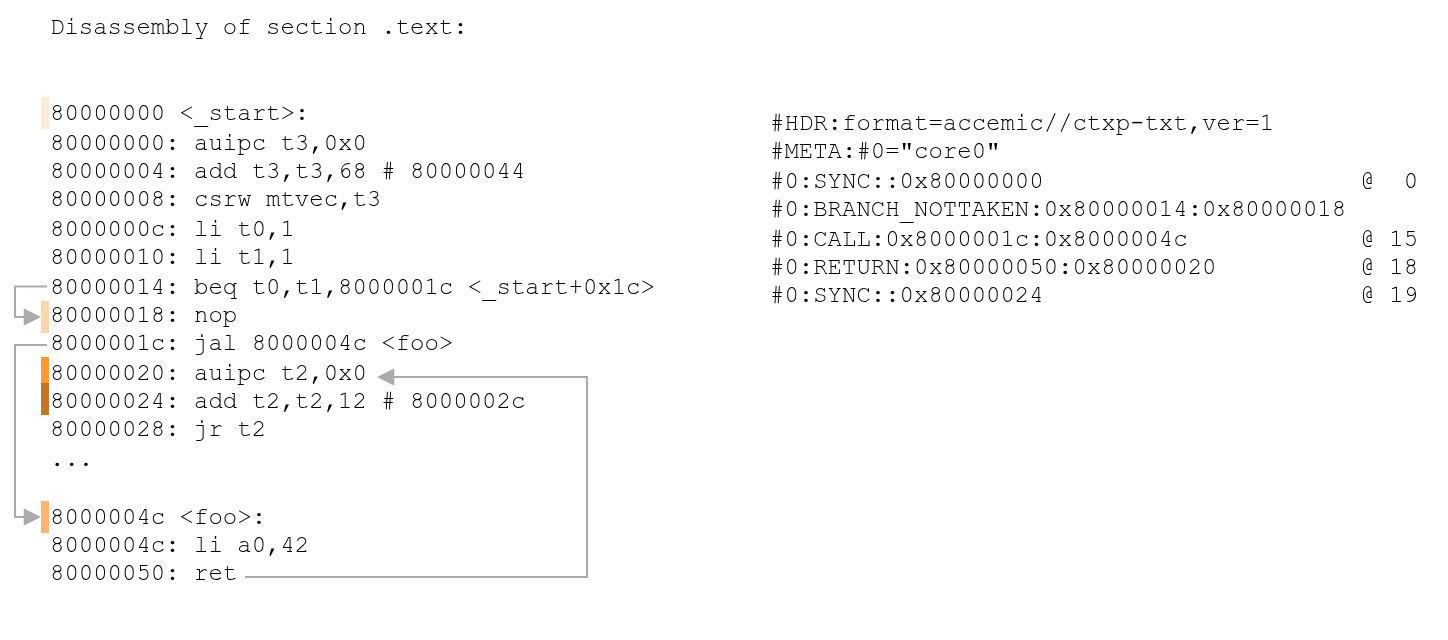

The diagram above was exported from draw.io. Its source (the exported page's mxGraphModel, read from the mxfile embedded in the PNG):
<mxGraphModel dx="728" dy="359" grid="1" gridSize="10" guides="1" tooltips="1" connect="1" arrows="1" fold="1" page="0" pageScale="1" pageWidth="850" pageHeight="1100" math="0" shadow="0">
  <root>
    <mxCell id="0" />
    <mxCell id="1" parent="0" />
    <mxCell id="82" value="Disassembly of section .text:&lt;br&gt;&lt;br&gt;&lt;br&gt;80000000 &amp;lt;_start&amp;gt;:&lt;br&gt;80000000:&#09;auipc&#09;t3,0x0&lt;br&gt;80000004:&#09;add&#09;t3,t3,68 # 80000044 &lt;br&gt;80000008:&#09;csrw&#09;mtvec,t3&lt;br&gt;8000000c:&#09;li&#09;t0,1&lt;br&gt;80000010:&#09;li&#09;t1,1&lt;br&gt;80000014:&#09;beq&#09;t0,t1,8000001c &amp;lt;_start+0x1c&amp;gt;&lt;br&gt;80000018:&#09;nop&lt;br&gt;8000001c:&#09;jal&#09;8000004c &amp;lt;foo&amp;gt;&lt;br&gt;80000020:&#09;auipc&#09;t2,0x0&lt;br&gt;80000024:&#09;add&#09;t2,t2,12 # 8000002c &lt;br&gt;80000028:&#09;jr&#09;t2&lt;br&gt;...&lt;br&gt;&lt;br&gt;8000004c &amp;lt;foo&amp;gt;:&lt;br&gt;8000004c:&#09;li&#09;a0,42&lt;br&gt;80000050:&#09;ret" style="text;whiteSpace=wrap;html=1;fontFamily=Courier New;" parent="1" vertex="1">
      <mxGeometry x="280" y="240" width="320" height="320" as="geometry" />
    </mxCell>
    <mxCell id="83" value="#HDR:format=accemic//ctxp-txt,ver=1&lt;br&gt;#META:#0=&quot;core0&quot;&lt;br&gt;#0:SYNC::0x80000000&amp;nbsp; &amp;nbsp; &amp;nbsp; &amp;nbsp; &amp;nbsp; &amp;nbsp; &amp;nbsp; &amp;nbsp; &amp;nbsp; &amp;nbsp; &amp;nbsp; @&amp;nbsp; 0&lt;br&gt;#0:BRANCH_NOTTAKEN:0x80000014:0x80000018&lt;br&gt;#0:CALL:0x8000001c:0x8000004c&amp;nbsp; &amp;nbsp; &amp;nbsp; &amp;nbsp; &amp;nbsp; &amp;nbsp; @ 15&lt;br&gt;#0:RETURN:0x80000050:0x80000020&amp;nbsp; &amp;nbsp; &amp;nbsp; &amp;nbsp; &amp;nbsp; @ 18&lt;br&gt;#0:SYNC::0x80000024&amp;nbsp; &amp;nbsp; &amp;nbsp; &amp;nbsp; &amp;nbsp; &amp;nbsp; &amp;nbsp; &amp;nbsp; &amp;nbsp; &amp;nbsp; &amp;nbsp; @ 19" style="text;whiteSpace=wrap;html=1;fontFamily=Courier New;" parent="1" vertex="1">
      <mxGeometry x="640" y="288" width="340" height="272" as="geometry" />
    </mxCell>
    <mxCell id="85" value="" style="rounded=0;whiteSpace=wrap;html=1;fontFamily=Courier New;fillColor=#FF9933;strokeColor=none;opacity=20;" parent="1" vertex="1">
      <mxGeometry x="277" y="288" width="4" height="16" as="geometry" />
    </mxCell>
    <mxCell id="86" value="" style="rounded=0;whiteSpace=wrap;html=1;fontFamily=Courier New;fillColor=#FF9933;strokeColor=none;opacity=40;" parent="1" vertex="1">
      <mxGeometry x="277" y="390" width="4" height="16" as="geometry" />
    </mxCell>
    <mxCell id="87" value="" style="rounded=0;whiteSpace=wrap;html=1;fontFamily=Courier New;fillColor=#FF9933;strokeColor=none;opacity=70;" parent="1" vertex="1">
      <mxGeometry x="277" y="490" width="4" height="16" as="geometry" />
    </mxCell>
    <mxCell id="88" value="" style="rounded=0;whiteSpace=wrap;html=1;fontFamily=Courier New;fillColor=#FF9933;strokeColor=none;" parent="1" vertex="1">
      <mxGeometry x="277" y="418" width="4" height="16" as="geometry" />
    </mxCell>
    <mxCell id="89" value="" style="endArrow=block;html=1;fontFamily=Courier New;strokeWidth=1;endFill=1;strokeColor=#ABABAB;entryX=0;entryY=0.5;entryDx=0;entryDy=0;edgeStyle=orthogonalEdgeStyle;rounded=0;exitX=0;exitY=0.446;exitDx=0;exitDy=0;exitPerimeter=0;" parent="1" source="82" target="86" edge="1">
      <mxGeometry width="50" height="50" relative="1" as="geometry">
        <mxPoint x="200" y="434" as="sourcePoint" />
        <mxPoint x="250" y="384" as="targetPoint" />
        <Array as="points">
          <mxPoint x="264" y="383" />
          <mxPoint x="264" y="398" />
        </Array>
      </mxGeometry>
    </mxCell>
    <mxCell id="90" value="" style="endArrow=block;html=1;fontFamily=Courier New;strokeWidth=1;endFill=1;strokeColor=#ABABAB;entryX=0;entryY=0.5;entryDx=0;entryDy=0;edgeStyle=orthogonalEdgeStyle;rounded=0;exitX=0;exitY=0.446;exitDx=0;exitDy=0;exitPerimeter=0;" parent="1" target="87" edge="1">
      <mxGeometry width="50" height="50" relative="1" as="geometry">
        <mxPoint x="280" y="412.02000000000004" as="sourcePoint" />
        <mxPoint x="277" y="427.3" as="targetPoint" />
        <Array as="points">
          <mxPoint x="264" y="412" />
          <mxPoint x="264" y="498" />
        </Array>
      </mxGeometry>
    </mxCell>
    <mxCell id="91" value="" style="endArrow=block;html=1;fontFamily=Courier New;strokeWidth=1;endFill=1;strokeColor=#ABABAB;edgeStyle=orthogonalEdgeStyle;rounded=0;" parent="1" edge="1">
      <mxGeometry width="50" height="50" relative="1" as="geometry">
        <mxPoint x="379" y="528" as="sourcePoint" />
        <mxPoint x="445" y="428" as="targetPoint" />
        <Array as="points">
          <mxPoint x="550" y="528" />
          <mxPoint x="550" y="428" />
        </Array>
      </mxGeometry>
    </mxCell>
    <mxCell id="93" value="" style="rounded=0;whiteSpace=wrap;html=1;fontFamily=Courier New;fillColor=#C27427;strokeColor=none;" parent="1" vertex="1">
      <mxGeometry x="277" y="431" width="4" height="16" as="geometry" />
    </mxCell>
  </root>
</mxGraphModel>